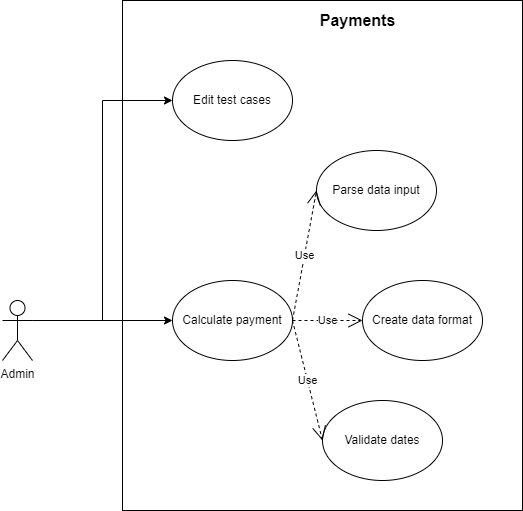

The diagram above was exported from draw.io. Its source (the exported page's mxGraphModel, read from the mxfile embedded in the PNG):
<mxGraphModel dx="1108" dy="492" grid="1" gridSize="10" guides="1" tooltips="1" connect="1" arrows="1" fold="1" page="1" pageScale="1" pageWidth="827" pageHeight="1169" math="0" shadow="0">
  <root>
    <mxCell id="0" />
    <mxCell id="1" parent="0" />
    <mxCell id="dFqFcC5z5IwALR5zGWV--1" value="" style="rounded=0;whiteSpace=wrap;html=1;" vertex="1" parent="1">
      <mxGeometry x="220" y="30" width="400" height="510" as="geometry" />
    </mxCell>
    <mxCell id="dFqFcC5z5IwALR5zGWV--2" style="edgeStyle=orthogonalEdgeStyle;rounded=0;orthogonalLoop=1;jettySize=auto;html=1;exitX=1;exitY=0.3333333333333333;exitDx=0;exitDy=0;exitPerimeter=0;entryX=0;entryY=0.5;entryDx=0;entryDy=0;" edge="1" parent="1" source="dFqFcC5z5IwALR5zGWV--7" target="dFqFcC5z5IwALR5zGWV--8">
      <mxGeometry relative="1" as="geometry" />
    </mxCell>
    <mxCell id="dFqFcC5z5IwALR5zGWV--3" style="edgeStyle=orthogonalEdgeStyle;rounded=0;orthogonalLoop=1;jettySize=auto;html=1;exitX=1;exitY=0.3333333333333333;exitDx=0;exitDy=0;exitPerimeter=0;entryX=0;entryY=0.5;entryDx=0;entryDy=0;" edge="1" parent="1" source="dFqFcC5z5IwALR5zGWV--7" target="dFqFcC5z5IwALR5zGWV--11">
      <mxGeometry relative="1" as="geometry" />
    </mxCell>
    <mxCell id="dFqFcC5z5IwALR5zGWV--7" value="Admin" style="shape=umlActor;verticalLabelPosition=bottom;verticalAlign=top;html=1;outlineConnect=0;" vertex="1" parent="1">
      <mxGeometry x="100" y="330" width="30" height="60" as="geometry" />
    </mxCell>
    <mxCell id="dFqFcC5z5IwALR5zGWV--8" value="Edit test cases" style="ellipse;whiteSpace=wrap;html=1;" vertex="1" parent="1">
      <mxGeometry x="270" y="90" width="120" height="80" as="geometry" />
    </mxCell>
    <mxCell id="dFqFcC5z5IwALR5zGWV--11" value="Calculate payment" style="ellipse;whiteSpace=wrap;html=1;" vertex="1" parent="1">
      <mxGeometry x="270" y="310" width="120" height="80" as="geometry" />
    </mxCell>
    <mxCell id="dFqFcC5z5IwALR5zGWV--14" value="Validate dates" style="ellipse;whiteSpace=wrap;html=1;" vertex="1" parent="1">
      <mxGeometry x="420" y="430" width="120" height="80" as="geometry" />
    </mxCell>
    <mxCell id="dFqFcC5z5IwALR5zGWV--15" value="Create data format" style="ellipse;whiteSpace=wrap;html=1;" vertex="1" parent="1">
      <mxGeometry x="460" y="310" width="120" height="80" as="geometry" />
    </mxCell>
    <mxCell id="dFqFcC5z5IwALR5zGWV--16" value="Parse data input" style="ellipse;whiteSpace=wrap;html=1;" vertex="1" parent="1">
      <mxGeometry x="414" y="180" width="120" height="80" as="geometry" />
    </mxCell>
    <mxCell id="dFqFcC5z5IwALR5zGWV--19" value="Use" style="endArrow=open;endSize=12;dashed=1;html=1;exitX=1;exitY=0.5;exitDx=0;exitDy=0;entryX=0;entryY=0.5;entryDx=0;entryDy=0;" edge="1" parent="1" source="dFqFcC5z5IwALR5zGWV--11" target="dFqFcC5z5IwALR5zGWV--16">
      <mxGeometry width="160" relative="1" as="geometry">
        <mxPoint x="400" y="230" as="sourcePoint" />
        <mxPoint x="510" y="180" as="targetPoint" />
      </mxGeometry>
    </mxCell>
    <mxCell id="dFqFcC5z5IwALR5zGWV--20" value="Use" style="endArrow=open;endSize=12;dashed=1;html=1;exitX=1;exitY=0.5;exitDx=0;exitDy=0;entryX=0;entryY=0.5;entryDx=0;entryDy=0;" edge="1" parent="1" source="dFqFcC5z5IwALR5zGWV--11" target="dFqFcC5z5IwALR5zGWV--15">
      <mxGeometry width="160" relative="1" as="geometry">
        <mxPoint x="390" y="510" as="sourcePoint" />
        <mxPoint x="500" y="350" as="targetPoint" />
      </mxGeometry>
    </mxCell>
    <mxCell id="dFqFcC5z5IwALR5zGWV--21" value="Use" style="endArrow=open;endSize=12;dashed=1;html=1;exitX=1;exitY=0.5;exitDx=0;exitDy=0;entryX=0;entryY=0.5;entryDx=0;entryDy=0;" edge="1" parent="1" source="dFqFcC5z5IwALR5zGWV--11" target="dFqFcC5z5IwALR5zGWV--14">
      <mxGeometry width="160" relative="1" as="geometry">
        <mxPoint x="390" y="510" as="sourcePoint" />
        <mxPoint x="500" y="490" as="targetPoint" />
      </mxGeometry>
    </mxCell>
    <mxCell id="dFqFcC5z5IwALR5zGWV--23" value="&lt;span style=&quot;font-size: 16px&quot;&gt;&lt;b&gt;Payments&lt;/b&gt;&lt;/span&gt;" style="text;html=1;align=center;verticalAlign=middle;resizable=0;points=[];autosize=1;strokeColor=none;fillColor=none;" vertex="1" parent="1">
      <mxGeometry x="410" y="40" width="90" height="20" as="geometry" />
    </mxCell>
  </root>
</mxGraphModel>